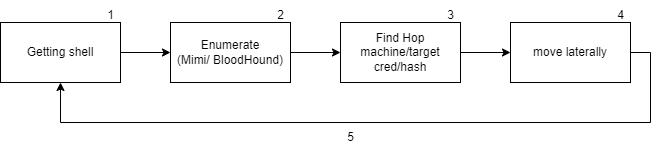

The diagram above was exported from draw.io. Its source (the exported page's mxGraphModel, read from the mxfile embedded in the PNG):
<mxGraphModel dx="1290" dy="717" grid="1" gridSize="10" guides="1" tooltips="1" connect="1" arrows="1" fold="1" page="1" pageScale="1" pageWidth="850" pageHeight="1100" math="0" shadow="0">
  <root>
    <mxCell id="0" />
    <mxCell id="1" parent="0" />
    <mxCell id="gfkUHm9P8zM0r2jTcgct-3" style="edgeStyle=orthogonalEdgeStyle;rounded=0;orthogonalLoop=1;jettySize=auto;html=1;exitX=1;exitY=0.5;exitDx=0;exitDy=0;entryX=0;entryY=0.5;entryDx=0;entryDy=0;" edge="1" parent="1" source="gfkUHm9P8zM0r2jTcgct-1" target="gfkUHm9P8zM0r2jTcgct-2">
      <mxGeometry relative="1" as="geometry" />
    </mxCell>
    <mxCell id="gfkUHm9P8zM0r2jTcgct-1" value="Getting shell" style="rounded=0;whiteSpace=wrap;html=1;" vertex="1" parent="1">
      <mxGeometry x="60" y="210" width="120" height="60" as="geometry" />
    </mxCell>
    <mxCell id="gfkUHm9P8zM0r2jTcgct-7" style="edgeStyle=orthogonalEdgeStyle;rounded=0;orthogonalLoop=1;jettySize=auto;html=1;exitX=1;exitY=0.5;exitDx=0;exitDy=0;entryX=0;entryY=0.5;entryDx=0;entryDy=0;" edge="1" parent="1" source="gfkUHm9P8zM0r2jTcgct-2" target="gfkUHm9P8zM0r2jTcgct-5">
      <mxGeometry relative="1" as="geometry" />
    </mxCell>
    <mxCell id="gfkUHm9P8zM0r2jTcgct-2" value="Enumerate&lt;br&gt;(Mimi/ BloodHound)" style="rounded=0;whiteSpace=wrap;html=1;" vertex="1" parent="1">
      <mxGeometry x="230" y="210" width="120" height="60" as="geometry" />
    </mxCell>
    <mxCell id="gfkUHm9P8zM0r2jTcgct-4" style="edgeStyle=orthogonalEdgeStyle;rounded=0;orthogonalLoop=1;jettySize=auto;html=1;exitX=1;exitY=0.5;exitDx=0;exitDy=0;entryX=0;entryY=0.5;entryDx=0;entryDy=0;" edge="1" parent="1" source="gfkUHm9P8zM0r2jTcgct-5" target="gfkUHm9P8zM0r2jTcgct-6">
      <mxGeometry relative="1" as="geometry" />
    </mxCell>
    <mxCell id="gfkUHm9P8zM0r2jTcgct-5" value="Find Hop machine/target cred/hash" style="rounded=0;whiteSpace=wrap;html=1;" vertex="1" parent="1">
      <mxGeometry x="400" y="210" width="120" height="60" as="geometry" />
    </mxCell>
    <mxCell id="gfkUHm9P8zM0r2jTcgct-8" style="edgeStyle=orthogonalEdgeStyle;rounded=0;orthogonalLoop=1;jettySize=auto;html=1;exitX=1;exitY=0.5;exitDx=0;exitDy=0;entryX=0.5;entryY=1;entryDx=0;entryDy=0;" edge="1" parent="1" source="gfkUHm9P8zM0r2jTcgct-6" target="gfkUHm9P8zM0r2jTcgct-1">
      <mxGeometry relative="1" as="geometry">
        <Array as="points">
          <mxPoint x="710" y="240" />
          <mxPoint x="710" y="310" />
          <mxPoint x="120" y="310" />
        </Array>
      </mxGeometry>
    </mxCell>
    <mxCell id="gfkUHm9P8zM0r2jTcgct-6" value="move laterally" style="rounded=0;whiteSpace=wrap;html=1;" vertex="1" parent="1">
      <mxGeometry x="570" y="210" width="120" height="60" as="geometry" />
    </mxCell>
    <mxCell id="gfkUHm9P8zM0r2jTcgct-9" value="1" style="text;html=1;align=center;verticalAlign=middle;resizable=0;points=[];autosize=1;strokeColor=none;fillColor=none;" vertex="1" parent="1">
      <mxGeometry x="155" y="188" width="30" height="30" as="geometry" />
    </mxCell>
    <mxCell id="gfkUHm9P8zM0r2jTcgct-10" value="2" style="text;html=1;align=center;verticalAlign=middle;resizable=0;points=[];autosize=1;strokeColor=none;fillColor=none;" vertex="1" parent="1">
      <mxGeometry x="325" y="188" width="30" height="30" as="geometry" />
    </mxCell>
    <mxCell id="gfkUHm9P8zM0r2jTcgct-11" value="3" style="text;html=1;align=center;verticalAlign=middle;resizable=0;points=[];autosize=1;strokeColor=none;fillColor=none;" vertex="1" parent="1">
      <mxGeometry x="495" y="188" width="30" height="30" as="geometry" />
    </mxCell>
    <mxCell id="gfkUHm9P8zM0r2jTcgct-12" value="4" style="text;html=1;align=center;verticalAlign=middle;resizable=0;points=[];autosize=1;strokeColor=none;fillColor=none;" vertex="1" parent="1">
      <mxGeometry x="665" y="188" width="30" height="30" as="geometry" />
    </mxCell>
    <mxCell id="gfkUHm9P8zM0r2jTcgct-13" value="5" style="text;html=1;align=center;verticalAlign=middle;resizable=0;points=[];autosize=1;strokeColor=none;fillColor=none;" vertex="1" parent="1">
      <mxGeometry x="395" y="310" width="30" height="30" as="geometry" />
    </mxCell>
  </root>
</mxGraphModel>